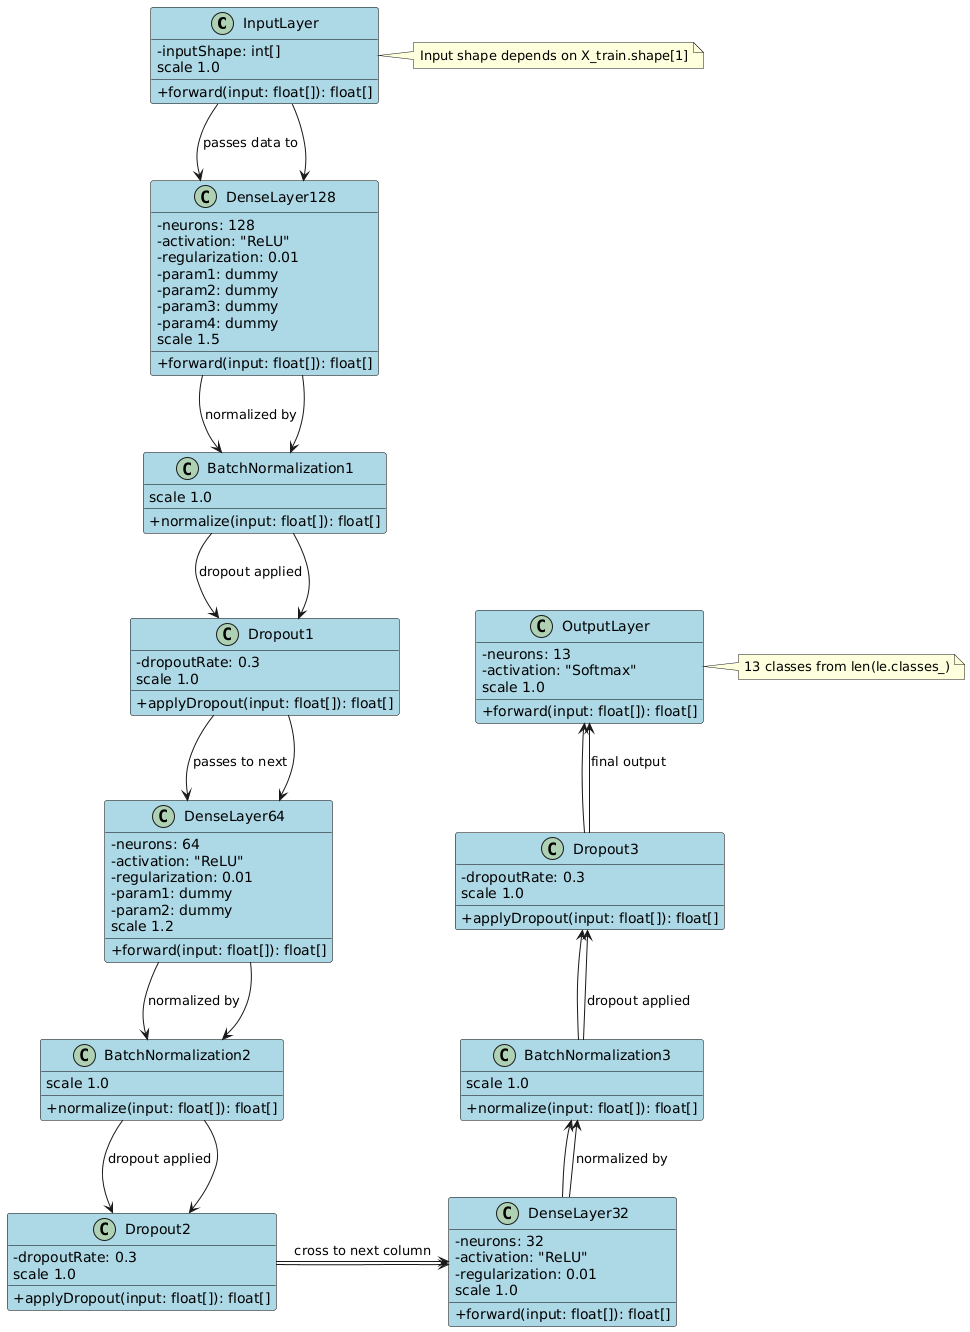

The diagram above was rendered by PlantUML. Its source (embedded in the PNG):
@startuml
skinparam classAttributeIconSize 0

' Primera columna (abajo hacia arriba)
class InputLayer {
  - inputShape: int[]
  + forward(input: float[]): float[]
}
class DenseLayer128 {
  - neurons: 128
  - activation: "ReLU"
  - regularization: 0.01
  - param1: dummy
  - param2: dummy
  - param3: dummy
  - param4: dummy
  + forward(input: float[]): float[]
}
class BatchNormalization1 {
  + normalize(input: float[]): float[]
}
class Dropout1 {
  - dropoutRate: 0.3
  + applyDropout(input: float[]): float[]
}
class DenseLayer64 {
  - neurons: 64
  - activation: "ReLU"
  - regularization: 0.01
  - param1: dummy
  - param2: dummy
  + forward(input: float[]): float[]
}
class BatchNormalization2 {
  + normalize(input: float[]): float[]
}
class Dropout2 {
  - dropoutRate: 0.3
  + applyDropout(input: float[]): float[]
}

' Segunda columna (arriba hacia abajo)
class DenseLayer32 {
  - neurons: 32
  - activation: "ReLU"
  - regularization: 0.01
  + forward(input: float[]): float[]
}
class BatchNormalization3 {
  + normalize(input: float[]): float[]
}
class Dropout3 {
  - dropoutRate: 0.3
  + applyDropout(input: float[]): float[]
}
class OutputLayer {
  - neurons: 13
  - activation: "Softmax"
  + forward(input: float[]): float[]
}

' Conexiones entre capas
InputLayer --> DenseLayer128 : "passes data to"
DenseLayer128 --> BatchNormalization1 : "normalized by"
BatchNormalization1 --> Dropout1 : "dropout applied"
Dropout1 --> DenseLayer64 : "passes to next"
DenseLayer64 --> BatchNormalization2 : "normalized by"
BatchNormalization2 --> Dropout2 : "dropout applied"
Dropout2 -right-> DenseLayer32 : "cross to next column"
DenseLayer32 --> BatchNormalization3 : "normalized by"
BatchNormalization3 --> Dropout3 : "dropout applied"
Dropout3 --> OutputLayer : "final output"

' Posicionamiento para dos columnas
InputLayer -down-> DenseLayer128
DenseLayer128 -down-> BatchNormalization1
BatchNormalization1 -down-> Dropout1
Dropout1 -down-> DenseLayer64
DenseLayer64 -down-> BatchNormalization2
BatchNormalization2 -down-> Dropout2
Dropout2 -right-> DenseLayer32
DenseLayer32 -up-> BatchNormalization3
BatchNormalization3 -up-> Dropout3
Dropout3 -up-> OutputLayer

' Estilizado con tamaños simulados
skinparam class {
  BackgroundColor LightBlue
  BorderColor Black
  ArrowColor Black
  Padding 10
}
DenseLayer128 : scale 1.5
DenseLayer64 : scale 1.2
DenseLayer32 : scale 1.0
BatchNormalization1 : scale 1.0
Dropout1 : scale 1.0
BatchNormalization2 : scale 1.0
Dropout2 : scale 1.0
BatchNormalization3 : scale 1.0
Dropout3 : scale 1.0
OutputLayer : scale 1.0
InputLayer : scale 1.0

note right of InputLayer
  Input shape depends on X_train.shape[1]
end note

note right of OutputLayer
  13 classes from len(le.classes_)
end note
@enduml